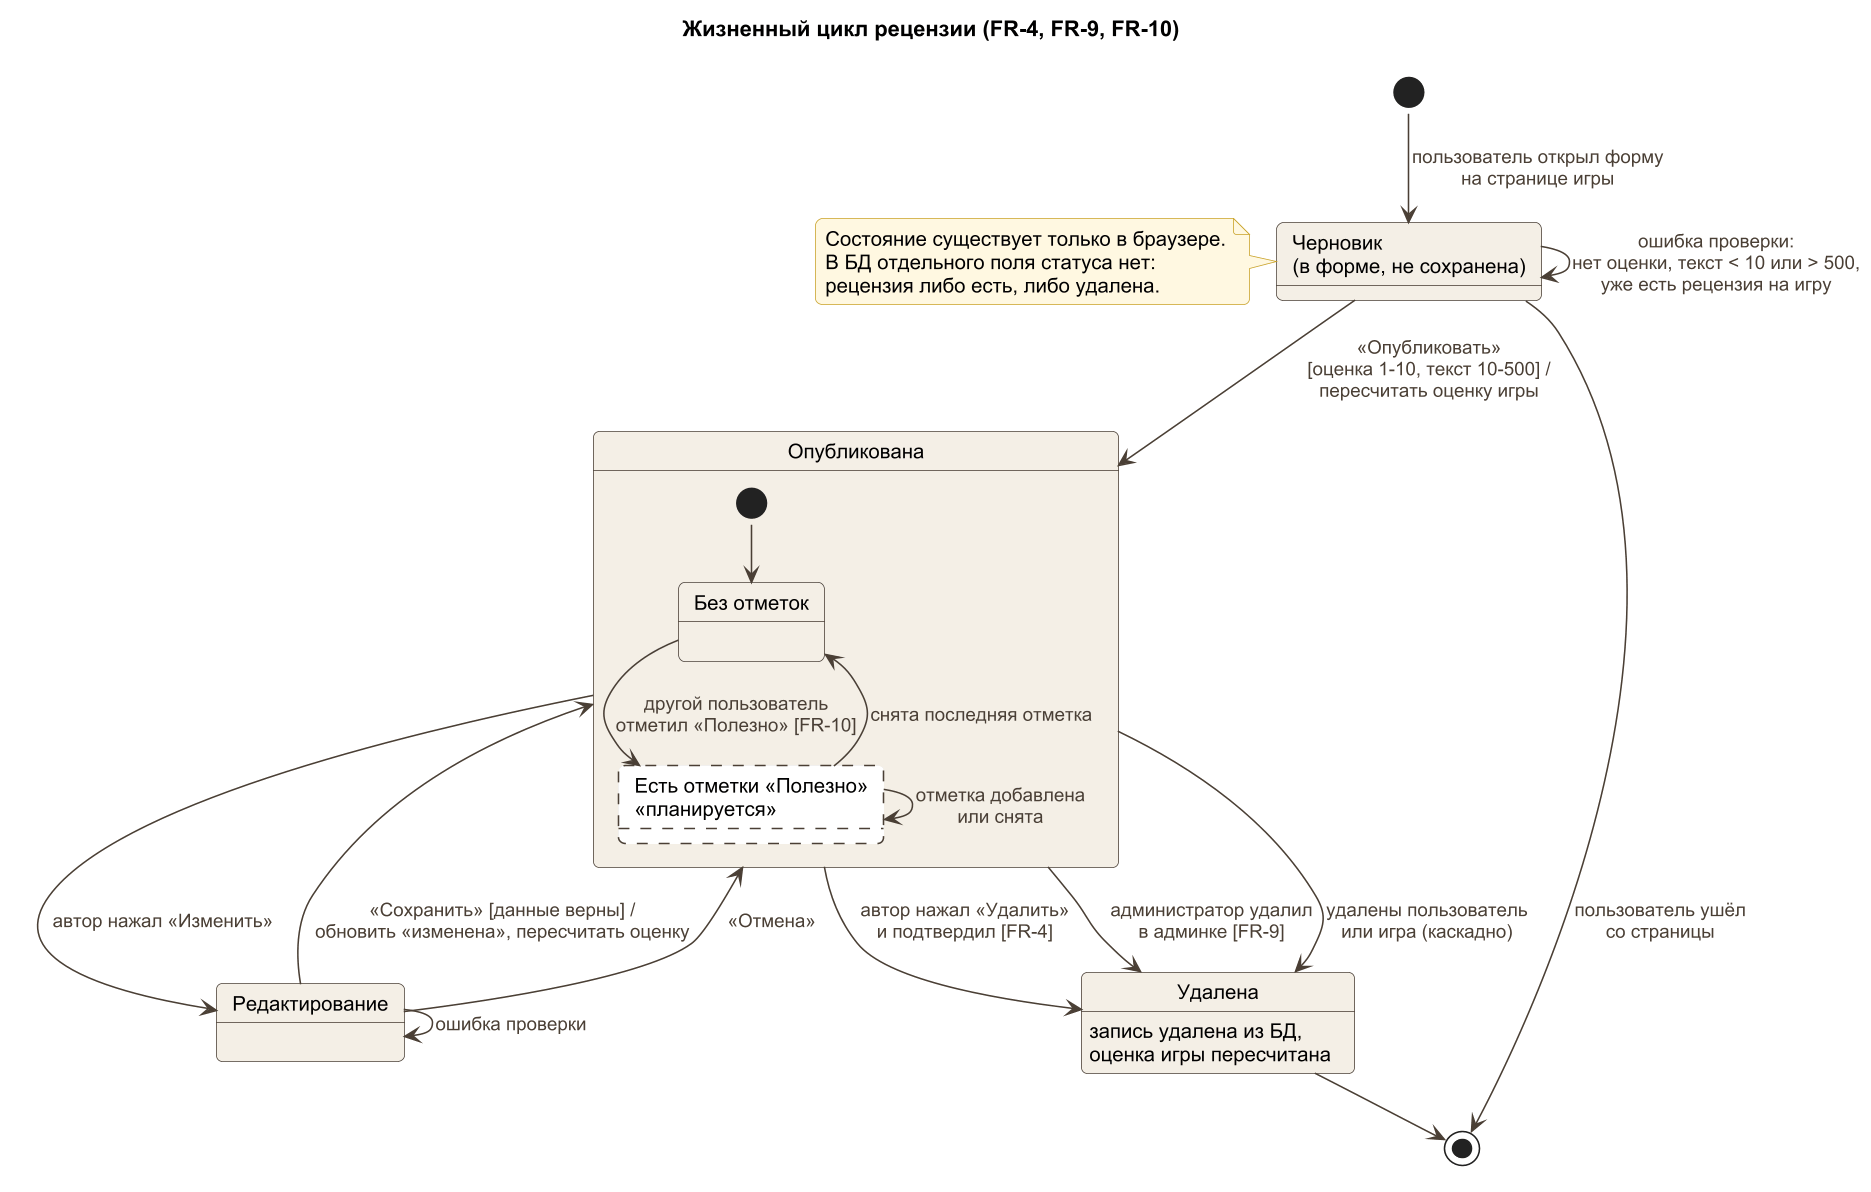

The diagram above was rendered by PlantUML. Its source (embedded in the PNG):
@startuml state-review
!include _style.iuml
title Жизненный цикл рецензии (FR-4, FR-9, FR-10)

[*] --> Черновик : пользователь открыл форму\nна странице игры
state "Черновик\n(в форме, не сохранена)" as Черновик
state "Опубликована" as Опубликована {
  state "Без отметок" as НетОтметок
  state "Есть отметки «Полезно»\n«планируется»" as СОтметками #FFFFFF;line.dashed
  [*] --> НетОтметок
  НетОтметок --> СОтметками : другой пользователь\nотметил «Полезно» [FR-10]
  СОтметками --> СОтметками : отметка добавлена\nили снята
  СОтметками --> НетОтметок : снята последняя отметка
}

Черновик --> Черновик : ошибка проверки:\nнет оценки, текст < 10 или > 500,\nуже есть рецензия на игру
Черновик --> Опубликована : «Опубликовать»\n[оценка 1-10, текст 10-500] /\nпересчитать оценку игры
Черновик --> [*] : пользователь ушёл\nсо страницы

Опубликована --> Редактирование : автор нажал «Изменить»
state "Редактирование" as Редактирование
Редактирование --> Опубликована : «Сохранить» [данные верны] /\nобновить «изменена», пересчитать оценку
Редактирование --> Опубликована : «Отмена»
Редактирование --> Редактирование : ошибка проверки

Опубликована --> Удалена : автор нажал «Удалить»\nи подтвердил [FR-4]
Опубликована --> Удалена : администратор удалил\nв админке [FR-9]
Опубликована --> Удалена : удалены пользователь\nили игра (каскадно)
state "Удалена" as Удалена
Удалена : запись удалена из БД,\nоценка игры пересчитана
Удалена --> [*]

note left of Черновик
  Состояние существует только в браузере.
  В БД отдельного поля статуса нет:
  рецензия либо есть, либо удалена.
end note
@enduml